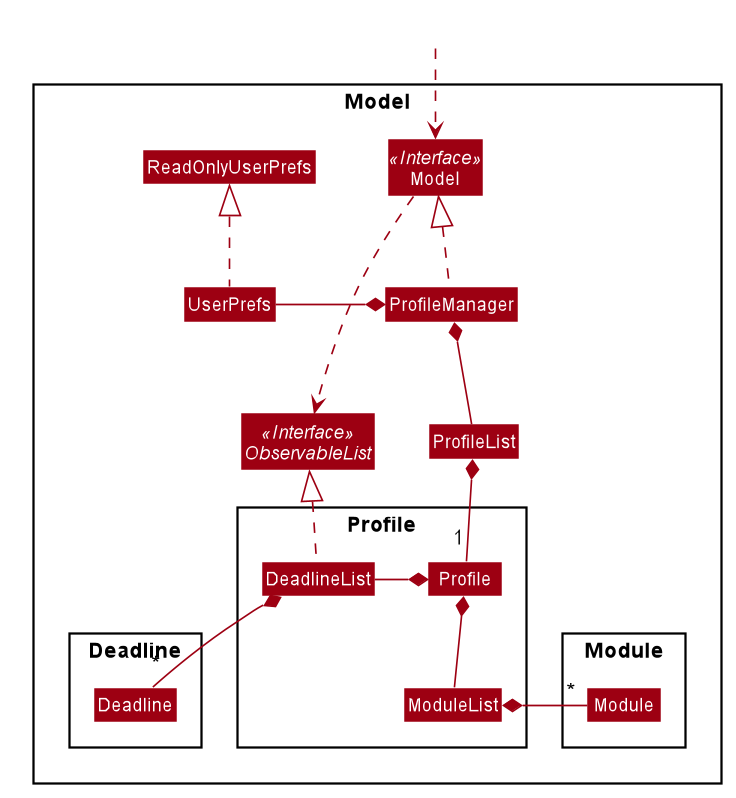

The diagram above was rendered by PlantUML. Its source (embedded in the PNG):
@startuml








skinparam BackgroundColor #FFFFFFF

skinparam Shadowing false

skinparam Class {
    FontColor #FFFFFF
    BorderThickness 1
    BorderColor #FFFFFF
    StereotypeFontColor #FFFFFF
    FontName Arial
}

skinparam Actor {
    BorderColor #000000
    Color #000000
    FontName Arial
}

skinparam Sequence {
    MessageAlign center
    BoxFontSize 15
    BoxPadding 0
    BoxFontColor #FFFFFF
    FontName Arial
}

skinparam Participant {
    FontColor #FFFFFFF
    Padding 20
}

skinparam MinClassWidth 50
skinparam ParticipantPadding 10
skinparam Shadowing false
skinparam DefaultTextAlignment center
skinparam packageStyle Rectangle

hide footbox
hide members
hide circle
skinparam arrowThickness 1.1
skinparam arrowColor #9D0012
skinparam classBackgroundColor #9D0012

Package Model <<Rectangle>>{
Interface Model <<Interface>>
Interface ObservableList <<Interface>>
Class Model
Class ProfileList
Class ProfileManager
Class UserPrefs
Class ReadOnlyUserPrefs

Package Profile {
Class Profile
Class DeadlineList
Class ModuleList
}

Package Module {
Class Module
}


Package Deadline {
Class Deadline
}
}

Class HiddenOutside #FFFFFF
HiddenOutside ..> Model

ProfileManager .up.|> Model
Model ..> ObservableList
ProfileManager *-- ProfileList
ProfileManager *-left- UserPrefs
UserPrefs .up.|> ReadOnlyUserPrefs

ProfileList *-- "1"Profile

Profile *--right DeadlineList
Profile *--down ModuleList
DeadlineList ..up|> ObservableList
ModuleList *--left "*" Module

DeadlineList *-- "*"Deadline

@enduml